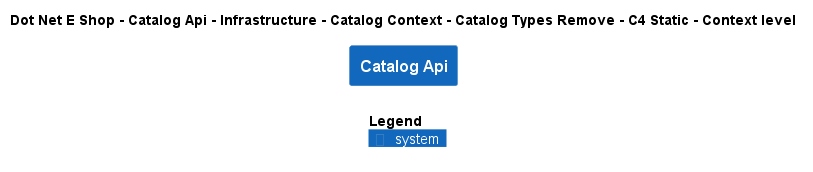

The diagram above was rendered by PlantUML. Its source (embedded in the PNG):
@startuml
!include ..\..\..\..\..\..\..\..\..\.c4s\C4_Context.puml

AddElementTag("c4interflow:lifecycle:new", $bgColor=green, $fontColor=#ffffff, $borderColor=green, $shadowing="False")
AddElementTag("c4interflow:lifecycle:changed", $bgColor=orange, $fontColor=#ffffff, $borderColor=orange, $shadowing="False")
AddElementTag("c4interflow:lifecycle:removed", $bgColor=red, $fontColor=#ffffff, $borderColor=red, $shadowing="False")

AddRelTag("c4interflow:lifecycle:new", $textColor=green, $lineColor=green)
AddRelTag("c4interflow:lifecycle:changed", $textColor=orange, $lineColor=orange)
AddRelTag("c4interflow:lifecycle:removed", $textColor=red, $lineColor=red)

SHOW_PERSON_PORTRAIT()
LAYOUT_TOP_DOWN()

skinparam linetype polyline

title Dot Net E Shop - Catalog Api - Infrastructure - Catalog Context - Catalog Types Remove - C4 Static - Context level

System(DotNetEShop.SoftwareSystems.CatalogApi, "Catalog Api", "")



SHOW_LEGEND()
@enduml